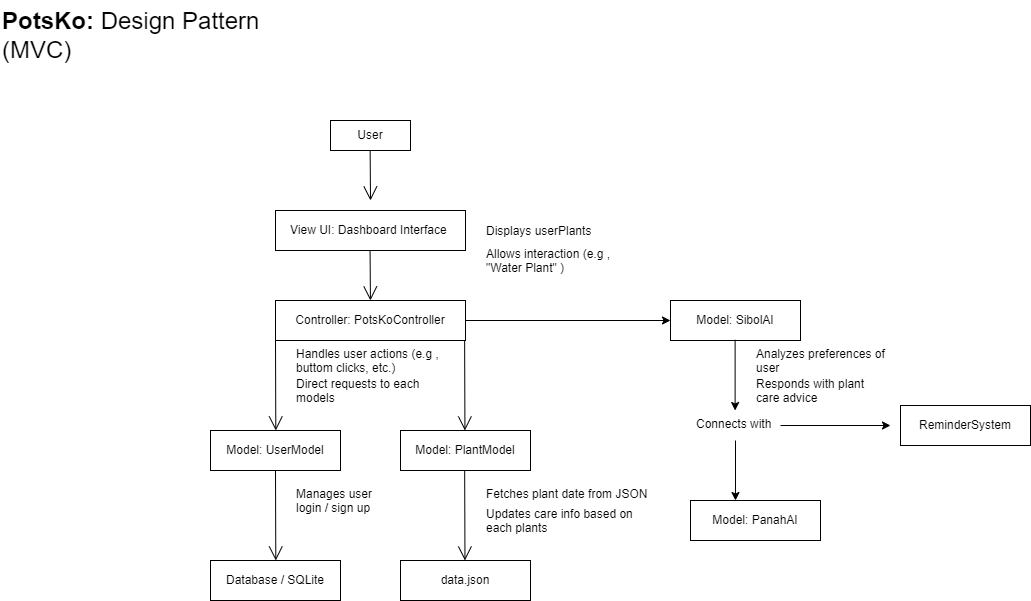

The diagram above was exported from draw.io. Its source (the exported page's mxGraphModel, read from the mxfile embedded in the PNG):
<mxGraphModel dx="220" dy="567" grid="1" gridSize="10" guides="1" tooltips="1" connect="1" arrows="1" fold="1" page="1" pageScale="1" pageWidth="850" pageHeight="1100" math="0" shadow="0">
  <root>
    <mxCell id="0" />
    <mxCell id="1" parent="0" />
    <mxCell id="2" value="&lt;h1 style=&quot;margin-top: 0px;&quot;&gt;PotsKo: &lt;span style=&quot;font-weight: 400;&quot;&gt;Design Pattern (MVC)&amp;nbsp;&lt;/span&gt;&amp;nbsp;&lt;span style=&quot;font-weight: normal;&quot;&gt;&amp;nbsp;&lt;/span&gt;&lt;/h1&gt;" style="text;html=1;whiteSpace=wrap;overflow=hidden;rounded=0;" parent="1" vertex="1">
      <mxGeometry x="30" y="30" width="260" height="70" as="geometry" />
    </mxCell>
    <mxCell id="3" value="User" style="html=1;whiteSpace=wrap;" parent="1" vertex="1">
      <mxGeometry x="360" y="150" width="80" height="30" as="geometry" />
    </mxCell>
    <mxCell id="4" value="" style="endArrow=open;endFill=1;endSize=12;html=1;" parent="1" edge="1">
      <mxGeometry width="160" relative="1" as="geometry">
        <mxPoint x="399.64" y="180" as="sourcePoint" />
        <mxPoint x="400" y="230" as="targetPoint" />
      </mxGeometry>
    </mxCell>
    <mxCell id="5" value="View UI: Dashboard Interface&amp;nbsp;" style="html=1;whiteSpace=wrap;" parent="1" vertex="1">
      <mxGeometry x="305" y="240" width="190" height="40" as="geometry" />
    </mxCell>
    <mxCell id="6" value="Displays userPlants" style="text;strokeColor=none;fillColor=none;align=left;verticalAlign=top;spacingLeft=4;spacingRight=4;overflow=hidden;rotatable=0;points=[[0,0.5],[1,0.5]];portConstraint=eastwest;whiteSpace=wrap;html=1;" parent="1" vertex="1">
      <mxGeometry x="510" y="247" width="120" height="33" as="geometry" />
    </mxCell>
    <mxCell id="7" value="Allows interaction (e.g , &quot;Water Plant&quot; )" style="text;strokeColor=none;fillColor=none;align=left;verticalAlign=top;spacingLeft=4;spacingRight=4;overflow=hidden;rotatable=0;points=[[0,0.5],[1,0.5]];portConstraint=eastwest;whiteSpace=wrap;html=1;" parent="1" vertex="1">
      <mxGeometry x="510" y="270" width="140" height="40" as="geometry" />
    </mxCell>
    <mxCell id="8" value="" style="endArrow=open;endFill=1;endSize=12;html=1;" parent="1" edge="1">
      <mxGeometry width="160" relative="1" as="geometry">
        <mxPoint x="399.57" y="280" as="sourcePoint" />
        <mxPoint x="399.93" y="330" as="targetPoint" />
      </mxGeometry>
    </mxCell>
    <mxCell id="21" style="edgeStyle=none;html=1;exitX=1;exitY=0.5;exitDx=0;exitDy=0;entryX=0;entryY=0.5;entryDx=0;entryDy=0;" parent="1" source="9" target="22" edge="1">
      <mxGeometry relative="1" as="geometry">
        <mxPoint x="630" y="350.3684210526317" as="targetPoint" />
      </mxGeometry>
    </mxCell>
    <mxCell id="9" value="Controller: PotsKoController" style="html=1;whiteSpace=wrap;" parent="1" vertex="1">
      <mxGeometry x="305" y="330" width="190" height="40" as="geometry" />
    </mxCell>
    <mxCell id="10" value="" style="endArrow=open;endFill=1;endSize=12;html=1;" parent="1" edge="1">
      <mxGeometry width="160" relative="1" as="geometry">
        <mxPoint x="305" y="370" as="sourcePoint" />
        <mxPoint x="305.3" y="460" as="targetPoint" />
      </mxGeometry>
    </mxCell>
    <mxCell id="11" value="Handles user actions (e.g , buttom clicks, etc.)&amp;nbsp;" style="text;strokeColor=none;fillColor=none;align=left;verticalAlign=top;spacingLeft=4;spacingRight=4;overflow=hidden;rotatable=0;points=[[0,0.5],[1,0.5]];portConstraint=eastwest;whiteSpace=wrap;html=1;" parent="1" vertex="1">
      <mxGeometry x="320" y="370" width="160" height="40" as="geometry" />
    </mxCell>
    <mxCell id="12" value="Direct requests to each models&amp;nbsp;" style="text;strokeColor=none;fillColor=none;align=left;verticalAlign=top;spacingLeft=4;spacingRight=4;overflow=hidden;rotatable=0;points=[[0,0.5],[1,0.5]];portConstraint=eastwest;whiteSpace=wrap;html=1;" parent="1" vertex="1">
      <mxGeometry x="320" y="400" width="160" height="40" as="geometry" />
    </mxCell>
    <mxCell id="13" value="Model: UserModel" style="html=1;whiteSpace=wrap;" parent="1" vertex="1">
      <mxGeometry x="240" y="460" width="130" height="40" as="geometry" />
    </mxCell>
    <mxCell id="17" value="" style="endArrow=open;endFill=1;endSize=12;html=1;" parent="1" edge="1">
      <mxGeometry width="160" relative="1" as="geometry">
        <mxPoint x="494.13" y="370" as="sourcePoint" />
        <mxPoint x="494.43" y="460" as="targetPoint" />
      </mxGeometry>
    </mxCell>
    <mxCell id="18" value="Model: PlantModel" style="html=1;whiteSpace=wrap;" parent="1" vertex="1">
      <mxGeometry x="430" y="460" width="130" height="40" as="geometry" />
    </mxCell>
    <mxCell id="22" value="Model: SibolAI" style="html=1;whiteSpace=wrap;" parent="1" vertex="1">
      <mxGeometry x="700" y="330" width="130" height="40" as="geometry" />
    </mxCell>
    <mxCell id="23" value="" style="endArrow=open;endFill=1;endSize=12;html=1;" parent="1" edge="1">
      <mxGeometry width="160" relative="1" as="geometry">
        <mxPoint x="305" y="500" as="sourcePoint" />
        <mxPoint x="305.3" y="590" as="targetPoint" />
      </mxGeometry>
    </mxCell>
    <mxCell id="24" value="Manages user login / sign up" style="text;strokeColor=none;fillColor=none;align=left;verticalAlign=top;spacingLeft=4;spacingRight=4;overflow=hidden;rotatable=0;points=[[0,0.5],[1,0.5]];portConstraint=eastwest;whiteSpace=wrap;html=1;" parent="1" vertex="1">
      <mxGeometry x="320" y="510" width="90" height="40" as="geometry" />
    </mxCell>
    <mxCell id="25" value="Database / SQLite" style="html=1;whiteSpace=wrap;" parent="1" vertex="1">
      <mxGeometry x="240" y="590" width="130" height="40" as="geometry" />
    </mxCell>
    <mxCell id="26" value="" style="endArrow=open;endFill=1;endSize=12;html=1;" parent="1" edge="1">
      <mxGeometry width="160" relative="1" as="geometry">
        <mxPoint x="494.16999999999996" y="500" as="sourcePoint" />
        <mxPoint x="494.47" y="590" as="targetPoint" />
      </mxGeometry>
    </mxCell>
    <mxCell id="27" value="data.json" style="html=1;whiteSpace=wrap;" parent="1" vertex="1">
      <mxGeometry x="430" y="590" width="130" height="40" as="geometry" />
    </mxCell>
    <mxCell id="28" value="Fetches plant date from JSON" style="text;strokeColor=none;fillColor=none;align=left;verticalAlign=top;spacingLeft=4;spacingRight=4;overflow=hidden;rotatable=0;points=[[0,0.5],[1,0.5]];portConstraint=eastwest;whiteSpace=wrap;html=1;" parent="1" vertex="1">
      <mxGeometry x="510" y="510" width="180" height="30" as="geometry" />
    </mxCell>
    <mxCell id="30" value="Updates care info based on each plants&lt;div&gt;&lt;br&gt;&lt;/div&gt;" style="text;strokeColor=none;fillColor=none;align=left;verticalAlign=top;spacingLeft=4;spacingRight=4;overflow=hidden;rotatable=0;points=[[0,0.5],[1,0.5]];portConstraint=eastwest;whiteSpace=wrap;html=1;" parent="1" vertex="1">
      <mxGeometry x="510" y="530" width="180" height="40" as="geometry" />
    </mxCell>
    <mxCell id="33" value="Analyzes preferences of user" style="text;strokeColor=none;fillColor=none;align=left;verticalAlign=top;spacingLeft=4;spacingRight=4;overflow=hidden;rotatable=0;points=[[0,0.5],[1,0.5]];portConstraint=eastwest;whiteSpace=wrap;html=1;" parent="1" vertex="1">
      <mxGeometry x="780" y="370" width="140" height="40" as="geometry" />
    </mxCell>
    <mxCell id="34" value="Responds with plant care advice" style="text;strokeColor=none;fillColor=none;align=left;verticalAlign=top;spacingLeft=4;spacingRight=4;overflow=hidden;rotatable=0;points=[[0,0.5],[1,0.5]];portConstraint=eastwest;whiteSpace=wrap;html=1;" parent="1" vertex="1">
      <mxGeometry x="780" y="400" width="140" height="40" as="geometry" />
    </mxCell>
    <mxCell id="38" value="" style="edgeStyle=none;html=1;" parent="1" source="35" target="34" edge="1">
      <mxGeometry relative="1" as="geometry" />
    </mxCell>
    <mxCell id="46" style="edgeStyle=none;html=1;" parent="1" source="35" edge="1">
      <mxGeometry relative="1" as="geometry">
        <mxPoint x="920" y="455" as="targetPoint" />
      </mxGeometry>
    </mxCell>
    <mxCell id="35" value="Connects with" style="text;strokeColor=none;fillColor=none;align=left;verticalAlign=top;spacingLeft=4;spacingRight=4;overflow=hidden;rotatable=0;points=[[0,0.5],[1,0.5]];portConstraint=eastwest;whiteSpace=wrap;html=1;" parent="1" vertex="1">
      <mxGeometry x="720" y="440" width="90" height="30" as="geometry" />
    </mxCell>
    <mxCell id="42" style="edgeStyle=none;html=1;exitX=1;exitY=0.5;exitDx=0;exitDy=0;" parent="1" edge="1">
      <mxGeometry relative="1" as="geometry">
        <mxPoint x="764.62" y="439.99923076923073" as="targetPoint" />
        <mxPoint x="764.62" y="369.23" as="sourcePoint" />
      </mxGeometry>
    </mxCell>
    <mxCell id="43" value="Model: PanahAI" style="html=1;whiteSpace=wrap;" parent="1" vertex="1">
      <mxGeometry x="720" y="530" width="130" height="40" as="geometry" />
    </mxCell>
    <mxCell id="44" style="edgeStyle=none;html=1;entryX=0.346;entryY=0;entryDx=0;entryDy=0;entryPerimeter=0;" parent="1" source="35" target="43" edge="1">
      <mxGeometry relative="1" as="geometry" />
    </mxCell>
    <mxCell id="47" value="ReminderSystem" style="html=1;whiteSpace=wrap;" parent="1" vertex="1">
      <mxGeometry x="930" y="435" width="130" height="40" as="geometry" />
    </mxCell>
  </root>
</mxGraphModel>